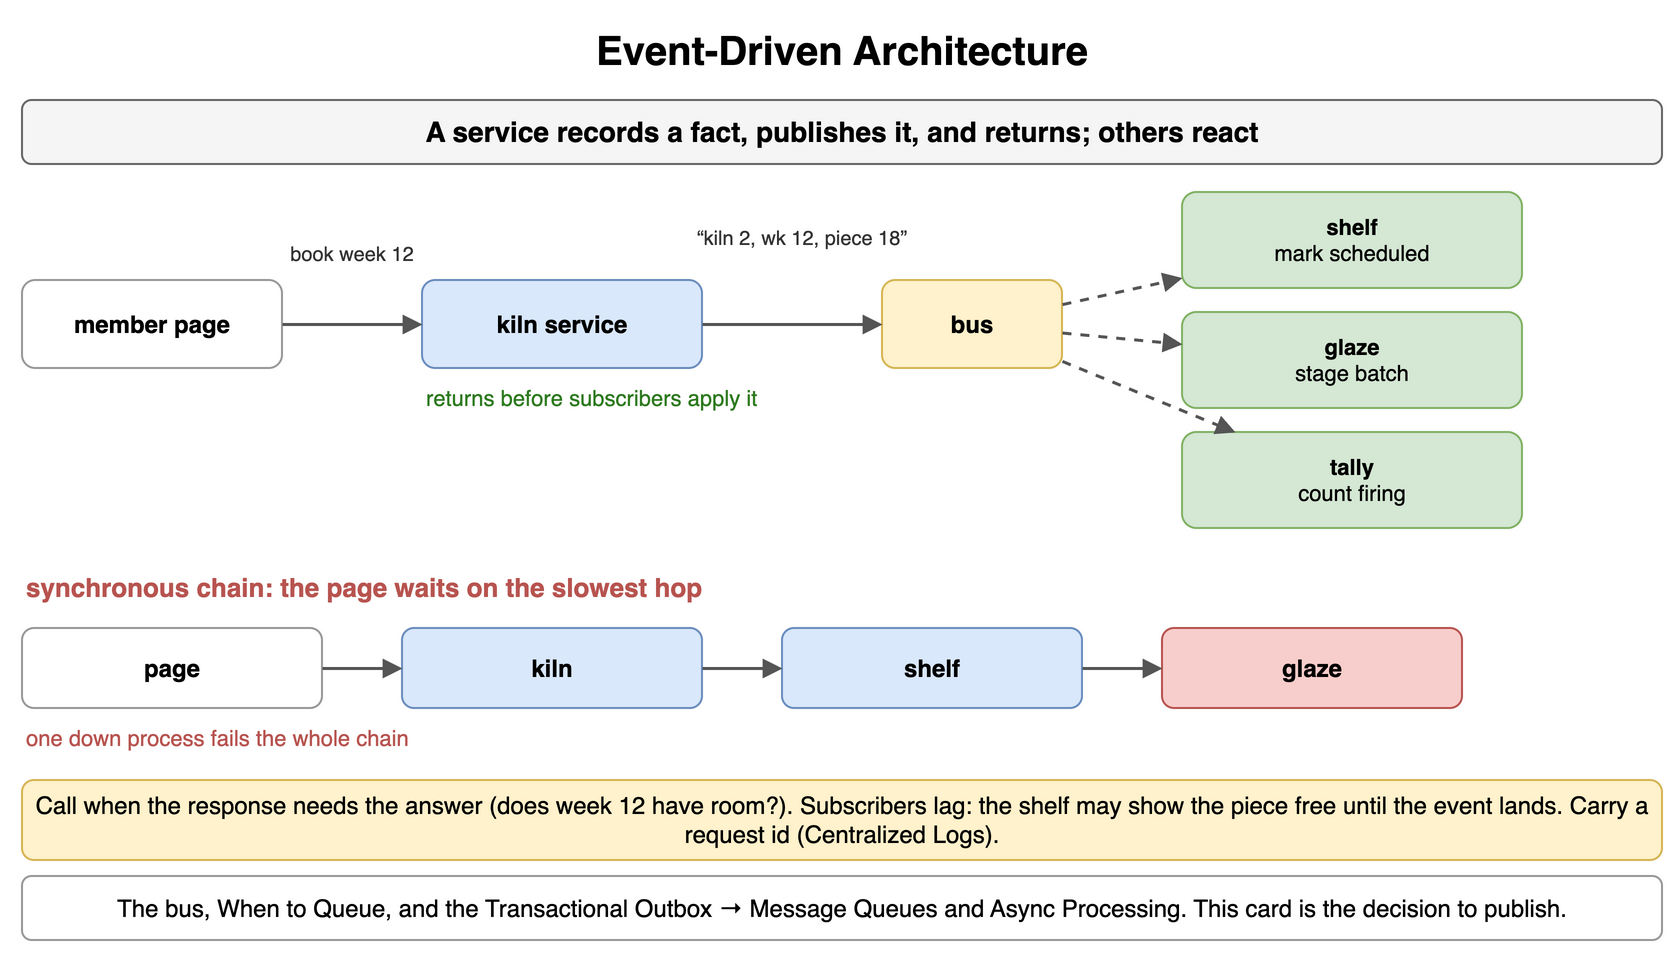

The diagram above was exported from draw.io. Its source (the exported page's mxGraphModel, read from the mxfile embedded in the PNG):
<mxGraphModel dx="900" dy="484" grid="1" gridSize="10" guides="1" tooltips="1" connect="1" arrows="1" fold="1" page="1" pageScale="1" pageWidth="900" pageHeight="484" math="0" shadow="0">
  <root>
    <mxCell id="0" />
    <mxCell id="1" parent="0" />
    <mxCell id="g1" value="Event-Driven Architecture" style="text;html=1;align=center;verticalAlign=middle;whiteSpace=wrap;fontSize=20;fontStyle=1;" vertex="1" parent="1">
      <mxGeometry x="40" y="10" width="820" height="30" as="geometry" />
    </mxCell>
    <mxCell id="g2" value="A service records a fact, publishes it, and returns; others react" style="rounded=1;whiteSpace=wrap;html=1;fillColor=#f5f5f5;strokeColor=#666666;fontStyle=1;fontSize=14;" vertex="1" parent="1">
      <mxGeometry x="40" y="50" width="820" height="32" as="geometry" />
    </mxCell>
    <mxCell id="g3" value="member page" style="rounded=1;whiteSpace=wrap;html=1;fillColor=#ffffff;strokeColor=#999999;fontSize=12;align=center;fontStyle=1;" vertex="1" parent="1">
      <mxGeometry x="40" y="140" width="130" height="44" as="geometry" />
    </mxCell>
    <mxCell id="g4" value="kiln service" style="rounded=1;whiteSpace=wrap;html=1;fillColor=#dae8fc;strokeColor=#6c8ebf;fontSize=12;align=center;fontStyle=1;" vertex="1" parent="1">
      <mxGeometry x="240" y="140" width="140" height="44" as="geometry" />
    </mxCell>
    <mxCell id="g5" value="bus" style="rounded=1;whiteSpace=wrap;html=1;fillColor=#fff2cc;strokeColor=#d6b656;fontSize=12;align=center;fontStyle=1;" vertex="1" parent="1">
      <mxGeometry x="470" y="140" width="90" height="44" as="geometry" />
    </mxCell>
    <mxCell id="g6" value="" style="endArrow=block;endSize=6;html=1;strokeWidth=1.5;strokeColor=#555555;fontSize=11;labelBackgroundColor=#ffffff;" edge="1" parent="1" source="g3" target="g4">
      <mxGeometry relative="1" as="geometry" />
    </mxCell>
    <mxCell id="g7" value="" style="endArrow=block;endSize=6;html=1;strokeWidth=1.5;strokeColor=#555555;fontSize=11;labelBackgroundColor=#ffffff;" edge="1" parent="1" source="g4" target="g5">
      <mxGeometry relative="1" as="geometry" />
    </mxCell>
    <mxCell id="g8" value="book week 12" style="text;html=1;whiteSpace=wrap;fontSize=11;align=center;verticalAlign=middle;fontSize=10;fontColor=#333333;" vertex="1" parent="1">
      <mxGeometry x="170" y="118" width="70" height="18" as="geometry" />
    </mxCell>
    <mxCell id="g9" value="“kiln 2, wk 12, piece 18”" style="text;html=1;whiteSpace=wrap;fontSize=11;align=center;verticalAlign=middle;fontSize=10;fontColor=#333333;" vertex="1" parent="1">
      <mxGeometry x="370" y="104" width="120" height="30" as="geometry" />
    </mxCell>
    <mxCell id="g10" value="shelf&lt;br&gt;&lt;span style='font-weight:normal'&gt;mark scheduled&lt;/span&gt;" style="rounded=1;whiteSpace=wrap;html=1;fillColor=#d5e8d4;strokeColor=#82b366;fontSize=11;align=center;fontStyle=1;" vertex="1" parent="1">
      <mxGeometry x="620" y="96" width="170" height="48" as="geometry" />
    </mxCell>
    <mxCell id="g11" value="" style="endArrow=block;endSize=6;html=1;strokeWidth=1.5;strokeColor=#555555;fontSize=11;labelBackgroundColor=#ffffff;dashed=1;" edge="1" parent="1" source="g5" target="g10">
      <mxGeometry relative="1" as="geometry" />
    </mxCell>
    <mxCell id="g12" value="glaze&lt;br&gt;&lt;span style='font-weight:normal'&gt;stage batch&lt;/span&gt;" style="rounded=1;whiteSpace=wrap;html=1;fillColor=#d5e8d4;strokeColor=#82b366;fontSize=11;align=center;fontStyle=1;" vertex="1" parent="1">
      <mxGeometry x="620" y="156" width="170" height="48" as="geometry" />
    </mxCell>
    <mxCell id="g13" value="" style="endArrow=block;endSize=6;html=1;strokeWidth=1.5;strokeColor=#555555;fontSize=11;labelBackgroundColor=#ffffff;dashed=1;" edge="1" parent="1" source="g5" target="g12">
      <mxGeometry relative="1" as="geometry" />
    </mxCell>
    <mxCell id="g14" value="tally&lt;br&gt;&lt;span style='font-weight:normal'&gt;count firing&lt;/span&gt;" style="rounded=1;whiteSpace=wrap;html=1;fillColor=#d5e8d4;strokeColor=#82b366;fontSize=11;align=center;fontStyle=1;" vertex="1" parent="1">
      <mxGeometry x="620" y="216" width="170" height="48" as="geometry" />
    </mxCell>
    <mxCell id="g15" value="" style="endArrow=block;endSize=6;html=1;strokeWidth=1.5;strokeColor=#555555;fontSize=11;labelBackgroundColor=#ffffff;dashed=1;" edge="1" parent="1" source="g5" target="g14">
      <mxGeometry relative="1" as="geometry" />
    </mxCell>
    <mxCell id="g16" value="returns before subscribers apply it" style="text;html=1;whiteSpace=wrap;fontSize=11;align=left;verticalAlign=middle;fontSize=11;fontColor=#2d7a1f;" vertex="1" parent="1">
      <mxGeometry x="240" y="190" width="300" height="18" as="geometry" />
    </mxCell>
    <mxCell id="g17" value="synchronous chain: the page waits on the slowest hop" style="text;html=1;whiteSpace=wrap;fontSize=11;align=left;verticalAlign=middle;fontSize=13;fontColor=#b85450;fontStyle=1;" vertex="1" parent="1">
      <mxGeometry x="40" y="284" width="600" height="20" as="geometry" />
    </mxCell>
    <mxCell id="g18" value="page" style="rounded=1;whiteSpace=wrap;html=1;fillColor=#ffffff;strokeColor=#999999;fontSize=12;align=center;fontStyle=1;" vertex="1" parent="1">
      <mxGeometry x="40" y="314" width="150" height="40" as="geometry" />
    </mxCell>
    <mxCell id="g19" value="kiln" style="rounded=1;whiteSpace=wrap;html=1;fillColor=#dae8fc;strokeColor=#6c8ebf;fontSize=12;align=center;fontStyle=1;" vertex="1" parent="1">
      <mxGeometry x="230" y="314" width="150" height="40" as="geometry" />
    </mxCell>
    <mxCell id="g20" value="shelf" style="rounded=1;whiteSpace=wrap;html=1;fillColor=#dae8fc;strokeColor=#6c8ebf;fontSize=12;align=center;fontStyle=1;" vertex="1" parent="1">
      <mxGeometry x="420" y="314" width="150" height="40" as="geometry" />
    </mxCell>
    <mxCell id="g21" value="glaze" style="rounded=1;whiteSpace=wrap;html=1;fillColor=#f8cecc;strokeColor=#b85450;fontSize=12;align=center;fontStyle=1;" vertex="1" parent="1">
      <mxGeometry x="610" y="314" width="150" height="40" as="geometry" />
    </mxCell>
    <mxCell id="g22" value="" style="endArrow=block;endSize=6;html=1;strokeWidth=1.5;strokeColor=#555555;fontSize=11;labelBackgroundColor=#ffffff;" edge="1" parent="1" source="g18" target="g19">
      <mxGeometry relative="1" as="geometry" />
    </mxCell>
    <mxCell id="g23" value="" style="endArrow=block;endSize=6;html=1;strokeWidth=1.5;strokeColor=#555555;fontSize=11;labelBackgroundColor=#ffffff;" edge="1" parent="1" source="g19" target="g20">
      <mxGeometry relative="1" as="geometry" />
    </mxCell>
    <mxCell id="g24" value="" style="endArrow=block;endSize=6;html=1;strokeWidth=1.5;strokeColor=#555555;fontSize=11;labelBackgroundColor=#ffffff;" edge="1" parent="1" source="g20" target="g21">
      <mxGeometry relative="1" as="geometry" />
    </mxCell>
    <mxCell id="g25" value="one down process fails the whole chain" style="text;html=1;whiteSpace=wrap;fontSize=11;align=left;verticalAlign=middle;fontSize=11;fontColor=#b85450;" vertex="1" parent="1">
      <mxGeometry x="40" y="360" width="600" height="18" as="geometry" />
    </mxCell>
    <mxCell id="g26" value="Call when the response needs the answer (does week 12 have room?). Subscribers lag: the shelf may show the piece free until the event lands. Carry a request id (Centralized Logs)." style="rounded=1;whiteSpace=wrap;html=1;fillColor=#fff2cc;strokeColor=#d6b656;fontSize=12;align=center;" vertex="1" parent="1">
      <mxGeometry x="40" y="390" width="820" height="40" as="geometry" />
    </mxCell>
    <mxCell id="g27" value="The bus, When to Queue, and the Transactional Outbox → Message Queues and Async Processing. This card is the decision to publish." style="rounded=1;whiteSpace=wrap;html=1;fillColor=#ffffff;strokeColor=#999999;fontSize=12;align=center;" vertex="1" parent="1">
      <mxGeometry x="40" y="438" width="820" height="32" as="geometry" />
    </mxCell>
  </root>
</mxGraphModel>